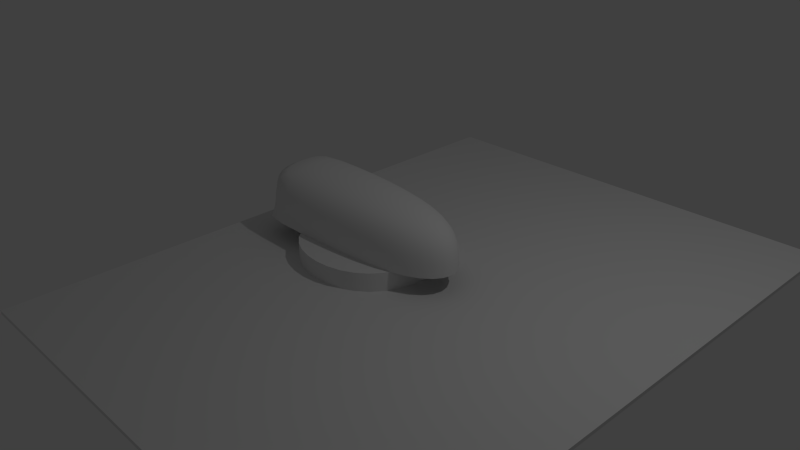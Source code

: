 # Source: knob-glass-heat.blend  (saved by Blender 2.74.0; exported with 4.5.12 LTS)
import bpy
from mathutils import Matrix  # noqa: F401  (used for matrix-valued properties, if any)

bpy.ops.wm.read_factory_settings(use_empty=True)
scene = bpy.context.scene
scene.name = 'Scene'

# ---- collections
col_collection_1 = bpy.data.collections.new('Collection 1'); scene.collection.children.link(col_collection_1)

# ---- materials (node trees are filled in below, after node groups)
mat_planemat = bpy.data.materials.new('planeMat')
mat_planemat.alpha_threshold = 0.0
mat_planemat.use_transparent_shadow = False
mat_planemat.roughness = 0.5
mat_knobmat = bpy.data.materials.new('knobMat')
mat_knobmat.alpha_threshold = 0.0
mat_knobmat.use_transparent_shadow = False
mat_knobmat.roughness = 0.5

# ---- node groups
ng_auto_smooth = bpy.data.node_groups.new('Auto Smooth', 'GeometryNodeTree')
_s = ng_auto_smooth.interface.new_socket(name='Geometry', in_out='OUTPUT', socket_type='NodeSocketGeometry')
_s = ng_auto_smooth.interface.new_socket(name='Geometry', in_out='INPUT', socket_type='NodeSocketGeometry')
_s = ng_auto_smooth.interface.new_socket(name='Angle', in_out='INPUT', socket_type='NodeSocketFloat')
_s.subtype = 'ANGLE'
_s.min_value = 0.0
_s.max_value = 3.142
ng_auto_smooth.is_modifier = True
_N = ng_auto_smooth.nodes; _L = ng_auto_smooth.links
n0 = _N.new('NodeGroupOutput'); n0.name = 'Group Output'; n0.location = (480, -100)
n1 = _N.new('NodeGroupInput'); n1.name = 'Group Input'; n1.location = (-420, -300)
n2 = _N.new('NodeGroupInput'); n2.name = 'Group Input.001'; n2.location = (-60, -100)
n3 = _N.new('GeometryNodeSetShadeSmooth'); n3.name = 'Set Shade Smooth'; n3.location = (120, -100)
n3.domain = 'EDGE'
n4 = _N.new('GeometryNodeSetShadeSmooth'); n4.name = 'Set Shade Smooth.001'; n4.location = (300, -100)
n5 = _N.new('GeometryNodeInputMeshEdgeAngle'); n5.name = 'Edge Angle'; n5.location = (-420, -220)
n6 = _N.new('GeometryNodeInputEdgeSmooth'); n6.name = 'Is Edge Smooth'; n6.location = (-60, -160)
n7 = _N.new('GeometryNodeInputShadeSmooth'); n7.name = 'Is Face Smooth'; n7.location = (-240, -340)
n8 = _N.new('FunctionNodeBooleanMath'); n8.name = 'Boolean Math'; n8.location = (-60, -220)
n9 = _N.new('FunctionNodeCompare'); n9.name = 'Compare'; n9.location = (-240, -180)
n9.operation = 'LESS_EQUAL'
_L.new(n5.outputs[0], n9.inputs[0])
_L.new(n4.outputs[0], n0.inputs[0])
_L.new(n1.outputs[1], n9.inputs[1])
_L.new(n9.outputs[0], n8.inputs[0])
_L.new(n7.outputs[0], n8.inputs[1])
_L.new(n2.outputs[0], n3.inputs[0])
_L.new(n6.outputs[0], n3.inputs[1])
_L.new(n3.outputs[0], n4.inputs[0])
_L.new(n8.outputs[0], n3.inputs[2])
n0.is_active_output = True

# ---- material node trees

# ---- world
world_world = bpy.data.worlds.new('World'); scene.world = world_world
world_world.color = (0.05088, 0.05088, 0.05088)
world_world.use_sun_shadow = False
world_world.sun_shadow_jitter_overblur = 0.0
world_world.cycles.sampling_method = 'MANUAL'
world_world.cycles.sample_map_resolution = 256

# ---- cameras
cam_camera = bpy.data.cameras.new('Camera')
cam_camera.clip_end = 100.0
cam_camera.lens = 35.0
cam_camera.sensor_width = 32.0
cam_camera.sensor_height = 18.0
cam_camera.ortho_scale = 7.314
cam_camera.dof.focus_distance = 0.0
cam_camera.dof.aperture_fstop = 128.0

# ---- lights
light_lamp = bpy.data.lights.new('Lamp', 'POINT')
light_lamp.transmission_factor = 0.0
light_lamp.cutoff_distance = 30.0
light_lamp.energy = 100.0
light_lamp.shadow_buffer_clip_start = 1.001
light_lamp.shadow_soft_size = 0.1
light_lamp.shadow_maximum_resolution = 0.006
light_lamp.use_absolute_resolution = True
light_lamp.cycles.use_multiple_importance_sampling = False

# ---- meshes
me_plane = bpy.data.meshes.new('Plane')
me_plane.from_pydata([(-0.5, -1.0, 0.0), (1.0, -1.0, 0.0), (-0.5, 1.0, 0.0), (1.0, 1.0, 0.0), (-0.5, 1.0, -0.0125), (-0.5, -1.0, -0.0125), (1.0, -1.0, -0.0125), (1.0, 1.0, -0.0125)], [], [(0, 2, 3, 1), (3, 7, 4, 2), (1, 6, 7, 3), (0, 5, 6, 1), (2, 4, 5, 0)])
me_plane.polygons.foreach_set('use_smooth', [True] * 5)
_uv = me_plane.uv_layers.new(name='UVMap')
_uv.uv.foreach_set('vector', [0.9998, 0.2501, 1.192e-07, 0.2501, 0.0, 1.0, 0.9998, 1.0, 0.75, 0.0, 1.0, 0.0, 1.0, 0.2229, 0.75, 0.2229, 0.0, 0.0, 0.25, 0.0, 0.25, 0.2311, 2.801e-10, 0.2311, 0.75, 0.2229, 0.5, 0.2229, 0.5, 0.0, 0.75, 0.0, 0.25, 0.0, 0.5, 0.0, 0.5, 0.2311, 0.25, 0.2311])
me_plane.materials.append(mat_planemat)
me_plane.use_remesh_preserve_volume = False
me_plane.use_remesh_preserve_attributes = False
me_plane.use_mirror_vertex_groups = False
me_plane.update()
me_cube = bpy.data.meshes.new('Cube')
me_cube.from_pydata([(-0.06571, -0.5539, -0.3914), (-0.06144, -0.5675, -0.4753), (-0.05931, -0.5743, -0.5641), (-0.05859, -0.5766, -0.6562), (0.2436, -0.5313, -0.3932), (0.5219, -0.4974, -0.3952), (0.7647, -0.45, -0.3968), (-0.07284, -0.5313, -0.3141), (-0.08067, -0.4974, -0.2445), (-0.08708, -0.45, -0.1838), (-0.4013, -0.5675, -0.3904), (-0.7447, -0.5697, -0.3897), (-1.078, -0.5583, -0.3892), (-0.3996, -0.5814, -0.4749), (-0.3987, -0.5883, -0.564), (-0.3984, -0.5906, -0.6562), (-0.7443, -0.5836, -0.4746), (-0.7456, -0.5912, -0.564), (-0.7499, -0.5953, -0.6562), (-1.078, -0.572, -0.4744), (-1.084, -0.5811, -0.5639), (-1.101, -0.5905, -0.6562), (0.2521, -0.5444, -0.476), (0.5357, -0.5097, -0.4768), (0.784, -0.4613, -0.4775), (0.2564, -0.5509, -0.5643), (0.5426, -0.5159, -0.5645), (0.7937, -0.4669, -0.5647), (0.2578, -0.5531, -0.6562), (0.5449, -0.518, -0.6562), (0.7969, -0.4687, -0.6562), (0.2293, -0.5095, -0.3177), (0.2137, -0.4769, -0.2503), (0.2008, -0.4313, -0.1919), (0.4989, -0.4769, -0.3216), (0.4726, -0.4466, -0.2569), (0.4487, -0.4049, -0.2018), (0.7326, -0.4313, -0.3248), (0.693, -0.4049, -0.2628), (0.6513, -0.3707, -0.2122), (-0.4041, -0.5444, -0.312), (-0.7454, -0.5466, -0.3107), (-1.078, -0.5356, -0.3096), (-0.4073, -0.5097, -0.2411), (-0.7451, -0.512, -0.2392), (-1.073, -0.5022, -0.2383), (-0.4098, -0.4613, -0.179), (-0.7422, -0.4637, -0.1771), (-1.059, -0.4562, -0.1777), (-0.07284, 0.0, -0.04293), (0.2293, 0.0, -0.05656), (0.4989, -4.657e-10, -0.07696), (0.7326, 0.0, -0.1054), (-0.07568, 0.1079, -0.04858), (-0.08138, 0.2114, -0.06553), (-0.08708, 0.3059, -0.09373), (-0.4041, 0.0, -0.03475), (-0.7454, 0.0, -0.03339), (-1.078, 0.0, -0.04023), (-0.07568, -0.1079, -0.04858), (-0.08138, -0.2114, -0.06553), (-0.08708, -0.3059, -0.09373), (0.2236, -0.1034, -0.06201), (0.4897, -0.09837, -0.08209), (0.7197, -0.09427, -0.1101), (0.2122, -0.2025, -0.07832), (0.4703, -0.1923, -0.09719), (0.6898, -0.183, -0.1231), (0.2008, -0.293, -0.1054), (0.4487, -0.2772, -0.1219), (0.6513, -0.2605, -0.1433), (0.2236, 0.1034, -0.06201), (0.2122, 0.2025, -0.07832), (0.2008, 0.293, -0.1054), (0.4897, 0.09837, -0.08209), (0.4703, 0.1923, -0.09719), (0.4487, 0.2772, -0.1219), (0.7197, 0.09427, -0.1101), (0.6898, 0.183, -0.1231), (0.6513, 0.2605, -0.1433), (-0.4053, 0.1107, -0.04053), (-0.7457, 0.1123, -0.03919), (-1.078, 0.1137, -0.0459), (-0.4076, 0.2167, -0.05785), (-0.7451, 0.2196, -0.05647), (-1.073, 0.221, -0.06256), (-0.4098, 0.3136, -0.08671), (-0.7422, 0.3167, -0.08516), (-1.059, 0.3157, -0.08985), (-0.4053, -0.1107, -0.04053), (-0.4076, -0.2167, -0.05785), (-0.4098, -0.3136, -0.08671), (-0.7457, -0.1123, -0.03919), (-0.7451, -0.2196, -0.05647), (-0.7422, -0.3167, -0.08516), (-1.078, -0.1137, -0.0459), (-1.073, -0.221, -0.06256), (-1.059, -0.3157, -0.08985), (1.328, 0.0, -0.3932), (1.361, 0.0, -0.476), (1.377, 0.0, -0.5643), (1.383, 0.0, -0.6562), (1.306, 0.1079, -0.3939), (1.238, 0.2114, -0.3953), (1.125, 0.3059, -0.3968), (1.274, 0.0, -0.3177), (1.192, 4.657e-10, -0.2503), (1.078, 0.0, -0.1919), (1.306, -0.1079, -0.3939), (1.238, -0.2114, -0.3953), (1.125, -0.3059, -0.3968), (1.338, -0.1107, -0.4763), (1.354, -0.112, -0.5644), (1.359, -0.1125, -0.6562), (1.269, -0.2167, -0.4769), (1.284, -0.2194, -0.5645), (1.289, -0.2203, -0.6562), (1.153, -0.3136, -0.4775), (1.167, -0.3175, -0.5647), (1.172, -0.3187, -0.6562), (1.338, 0.1107, -0.4763), (1.269, 0.2167, -0.4769), (1.153, 0.3136, -0.4775), (1.354, 0.112, -0.5644), (1.284, 0.2194, -0.5645), (1.167, 0.3175, -0.5647), (1.359, 0.1125, -0.6562), (1.289, 0.2203, -0.6562), (1.172, 0.3187, -0.6562), (1.252, 0.1034, -0.3191), (1.172, 0.09837, -0.2526), (1.06, 0.09427, -0.1951), (1.187, 0.2025, -0.3219), (1.111, 0.1923, -0.2574), (1.008, 0.183, -0.2026), (1.078, 0.293, -0.3248), (1.012, 0.2772, -0.2628), (0.9266, 0.2605, -0.2122), (1.252, -0.1034, -0.3191), (1.187, -0.2025, -0.3219), (1.078, -0.293, -0.3248), (1.172, -0.09837, -0.2526), (1.111, -0.1923, -0.2574), (1.012, -0.2772, -0.2628), (1.06, -0.09427, -0.1951), (1.008, -0.183, -0.2026), (0.9266, -0.2605, -0.2122), (-0.06571, 0.5539, -0.3914), (-0.06144, 0.5675, -0.4753), (-0.05931, 0.5743, -0.5641), (-0.05859, 0.5766, -0.6562), (-0.4013, 0.5675, -0.3904), (-0.7447, 0.5697, -0.3897), (-1.078, 0.5583, -0.3892), (-0.07284, 0.5313, -0.3141), (-0.08067, 0.4974, -0.2445), (-0.08708, 0.45, -0.1838), (0.2436, 0.5313, -0.3932), (0.5219, 0.4974, -0.3952), (0.7647, 0.45, -0.3968), (0.2521, 0.5444, -0.476), (0.2564, 0.5509, -0.5643), (0.2578, 0.5531, -0.6562), (0.5357, 0.5097, -0.4768), (0.5426, 0.5159, -0.5645), (0.5449, 0.518, -0.6562), (0.784, 0.4613, -0.4775), (0.7937, 0.4669, -0.5647), (0.7969, 0.4687, -0.6562), (-0.3996, 0.5814, -0.4749), (-0.7443, 0.5836, -0.4746), (-1.078, 0.572, -0.4744), (-0.3987, 0.5883, -0.564), (-0.7456, 0.5912, -0.564), (-1.084, 0.5811, -0.5639), (-0.3984, 0.5906, -0.6562), (-0.7499, 0.5953, -0.6562), (-1.101, 0.5905, -0.6562), (-0.4041, 0.5444, -0.312), (-0.4073, 0.5097, -0.2411), (-0.4098, 0.4613, -0.179), (-0.7454, 0.5466, -0.3107), (-0.7451, 0.512, -0.2392), (-0.7422, 0.4637, -0.1771), (-1.078, 0.5356, -0.3096), (-1.073, 0.5022, -0.2383), (-1.059, 0.4562, -0.1777), (0.2293, 0.5095, -0.3177), (0.4989, 0.4769, -0.3216), (0.7326, 0.4313, -0.3248), (0.2137, 0.4769, -0.2503), (0.4726, 0.4466, -0.2569), (0.693, 0.4049, -0.2628), (0.2008, 0.4313, -0.1919), (0.4487, 0.4049, -0.2018), (0.6513, 0.3707, -0.2122), (-1.5, 0.0, -0.3796), (-1.5, 0.0, -0.4706), (-1.5, 9.313e-10, -0.563), (-1.5, 0.0, -0.6562), (-1.5, -0.1441, -0.3805), (-1.488, -0.2837, -0.3827), (-1.453, -0.4142, -0.3855), (-1.5, 0.0, -0.2904), (-1.488, 0.0, -0.2053), (-1.453, 0.0, -0.1267), (-1.5, 0.1441, -0.3805), (-1.488, 0.2837, -0.3827), (-1.453, 0.4142, -0.3855), (-1.5, 0.1477, -0.4709), (-1.5, 0.1494, -0.563), (-1.5, 0.15, -0.6562), (-1.488, 0.2906, -0.4718), (-1.49, 0.2947, -0.5633), (-1.494, 0.2976, -0.6562), (-1.453, 0.4243, -0.473), (-1.459, 0.4317, -0.5636), (-1.476, 0.4405, -0.6562), (-1.5, -0.1477, -0.4709), (-1.488, -0.2906, -0.4718), (-1.453, -0.4243, -0.473), (-1.5, -0.1494, -0.563), (-1.49, -0.2947, -0.5633), (-1.459, -0.4317, -0.5636), (-1.5, -0.15, -0.6562), (-1.494, -0.2976, -0.6562), (-1.476, -0.4405, -0.6562), (-1.5, -0.1383, -0.2922), (-1.488, -0.131, -0.2083), (-1.453, -0.1231, -0.1309), (-1.488, -0.2722, -0.2966), (-1.477, -0.2572, -0.2157), (-1.442, -0.2401, -0.1422), (-1.453, -0.3974, -0.3023), (-1.442, -0.3741, -0.226), (-1.41, -0.3449, -0.1594), (-1.5, 0.1383, -0.2922), (-1.488, 0.2722, -0.2966), (-1.453, 0.3974, -0.3023), (-1.488, 0.131, -0.2083), (-1.477, 0.2572, -0.2157), (-1.442, 0.3741, -0.226), (-1.453, 0.1231, -0.1309), (-1.442, 0.2401, -0.1422), (-1.41, 0.3449, -0.1594), (-0.7812, -0.5312, -0.75), (-0.8594, -0.3672, -0.75), (-0.9062, -0.1875, -0.75), (-0.9219, 0.0, -0.75), (-0.9062, 0.1875, -0.75), (-0.8594, 0.3672, -0.75), (-0.7812, 0.5312, -0.75), (-0.7812, 0.5312, -1.0), (-0.8594, 0.3672, -1.0), (-0.9062, 0.1875, -1.0), (-0.9219, 0.0, -1.0), (-0.9062, -0.1875, -1.0), (-0.8594, -0.3672, -1.0), (-0.7812, -0.5312, -1.0), (-0.5312, 0.7812, -0.75), (-0.3672, 0.8594, -0.75), (-0.1875, 0.9062, -0.75), (0.0, 0.9219, -0.75), (0.1875, 0.9062, -0.75), (0.3672, 0.8594, -0.75), (0.5312, 0.7812, -0.75), (0.5312, 0.7812, -1.0), (0.3672, 0.8594, -1.0), (0.1875, 0.9062, -1.0), (0.0, 0.9219, -1.0), (-0.1875, 0.9062, -1.0), (-0.3672, 0.8594, -1.0), (-0.5312, 0.7812, -1.0), (0.7812, 0.5312, -0.75), (0.8594, 0.3672, -0.75), (0.9062, 0.1875, -0.75), (0.9219, 0.0, -0.75), (0.9062, -0.1875, -0.75), (0.8594, -0.3672, -0.75), (0.7812, -0.5312, -0.75), (0.7812, -0.5312, -1.0), (0.8594, -0.3672, -1.0), (0.9062, -0.1875, -1.0), (0.9219, 0.0, -1.0), (0.9062, 0.1875, -1.0), (0.8594, 0.3672, -1.0), (0.7812, 0.5312, -1.0), (0.5312, -0.7812, -0.75), (0.3672, -0.8594, -0.75), (0.1875, -0.9062, -0.75), (0.0, -0.9219, -0.75), (-0.1875, -0.9062, -0.75), (-0.3672, -0.8594, -0.75), (-0.5312, -0.7812, -0.75), (-0.5312, -0.7812, -1.0), (-0.3672, -0.8594, -1.0), (-0.1875, -0.9062, -1.0), (0.0, -0.9219, -1.0), (0.1875, -0.9062, -1.0), (0.3672, -0.8594, -1.0), (0.5312, -0.7812, -1.0), (-1.302, -0.3215, -0.1112), (-1.327, -0.2262, -0.08739), (-1.335, -0.1166, -0.07251), (-1.335, 0.0, -0.0673), (-1.335, 0.1166, -0.07251), (-1.327, 0.2262, -0.08739), (-1.302, 0.3215, -0.1112), (-1.05, 0.395, -0.1281), (-0.7402, 0.3995, -0.1253), (-0.411, 0.3966, -0.1271), (-0.08993, 0.3869, -0.1332), (0.1951, 0.3707, -0.1433), (0.4374, 0.3493, -0.1567), (0.6299, 0.324, -0.1725), (0.8101, 0.252, -0.1725), (0.8693, 0.1785, -0.1577), (0.9106, 0.09245, -0.1473), (0.9268, 0.0, -0.1433), (0.9106, -0.09245, -0.1473), (0.8693, -0.1785, -0.1577), (0.8101, -0.252, -0.1725), (0.6299, -0.324, -0.1725), (0.4374, -0.3493, -0.1567), (0.1951, -0.3707, -0.1433), (-0.08993, -0.3869, -0.1332), (-0.411, -0.3966, -0.1271), (-0.7402, -0.3995, -0.1253), (-1.05, -0.395, -0.1281), (-1.302, -0.4221, -0.1741), (-1.327, -0.4623, -0.235), (-1.335, -0.4923, -0.3073), (-1.335, -0.5132, -0.388), (-1.335, -0.5257, -0.474), (-1.344, -0.5355, -0.5638), (-1.371, -0.5483, -0.6562), (1.008, -0.4031, -0.6562), (1.004, -0.4015, -0.5647), (0.9916, -0.3966, -0.4777), (0.9673, -0.3869, -0.3975), (0.9268, -0.3707, -0.3262), (0.8734, -0.3493, -0.2657), (0.8101, -0.324, -0.2175), (1.008, 0.4031, -0.6562), (1.004, 0.4015, -0.5647), (0.9916, 0.3966, -0.4777), (0.9673, 0.3869, -0.3975), (0.9268, 0.3707, -0.3262), (0.8734, 0.3493, -0.2657), (0.8101, 0.324, -0.2175), (-1.371, 0.5483, -0.6562), (-1.344, 0.5355, -0.5638), (-1.335, 0.5257, -0.474), (-1.335, 0.5132, -0.388), (-1.335, 0.4923, -0.3073), (-1.327, 0.4623, -0.235), (-1.302, 0.4221, -0.1741), (-1.5, -0.45, -0.75), (-1.5, -0.3, -0.75), (-1.5, -0.15, -0.75), (-1.5, 0.0, -0.75), (-1.5, 0.15, -0.75), (-1.5, 0.3, -0.75), (-1.5, 0.45, -0.75), (-1.125, 0.6, -0.75), (-0.7559, 0.5977, -0.75), (-0.3984, 0.5906, -0.75), (-0.05859, 0.5766, -0.75), (0.2578, 0.5531, -0.75), (0.5449, 0.518, -0.75), (0.7969, 0.4687, -0.75), (1.172, 0.3187, -0.75), (1.289, 0.2203, -0.75), (1.359, 0.1125, -0.75), (1.383, 0.0, -0.75), (1.359, -0.1125, -0.75), (1.289, -0.2203, -0.75), (1.172, -0.3187, -0.75), (0.7969, -0.4687, -0.75), (0.5449, -0.518, -0.75), (0.2578, -0.5531, -0.75), (-0.05859, -0.5766, -0.75), (-0.3984, -0.5906, -0.75), (-0.7559, -0.5977, -0.75), (-1.125, -0.6, -0.75), (-0.6719, -0.6719, -1.0), (-0.6719, -0.6719, -0.75), (-0.6719, 0.6719, -1.0), (-0.6719, 0.6719, -0.75), (0.6719, -0.6719, -1.0), (0.6719, -0.6719, -0.75), (0.6719, 0.6719, -1.0), (0.6719, 0.6719, -0.75), (-1.231, -0.382, -0.1363), (-1.231, 0.382, -0.1363), (0.7523, 0.3009, -0.1869), (0.7523, -0.3009, -0.1869), (-1.406, -0.5625, -0.75), (-1.406, 0.5625, -0.75), (1.008, 0.4031, -0.75), (1.008, -0.4031, -0.75)], [], [(250, 253, 254, 249), (251, 252, 253, 250), (388, 387, 252, 251), (249, 254, 255, 248), (247, 248, 255, 256), (246, 247, 256, 257), (245, 246, 257, 258), (385, 386, 245, 258), (264, 267, 268, 263), (265, 266, 267, 264), (392, 391, 266, 265), (263, 268, 269, 262), (261, 262, 269, 270), (260, 261, 270, 271), (259, 260, 271, 272), (388, 259, 272, 387), (278, 281, 282, 277), (279, 280, 281, 278), (390, 389, 280, 279), (277, 282, 283, 276), (275, 276, 283, 284), (274, 275, 284, 285), (273, 274, 285, 286), (392, 273, 286, 391), (292, 295, 296, 291), (293, 294, 295, 292), (385, 294, 293, 386), (291, 296, 297, 290), (289, 290, 297, 298), (288, 289, 298, 299), (287, 288, 299, 300), (390, 287, 300, 389), (386, 293, 292, 291, 290, 289, 288, 287, 390, 279, 278, 277, 276, 275, 274, 273, 392, 265, 264, 263, 262, 261, 260, 259, 388, 251, 250, 249, 248, 247, 246, 245), (0, 10, 13, 1), (1, 13, 14, 2), (2, 14, 15, 3), (3, 15, 382, 381), (10, 11, 16, 13), (13, 16, 17, 14), (14, 17, 18, 15), (15, 18, 383, 382), (11, 12, 19, 16), (16, 19, 20, 17), (17, 20, 21, 18), (18, 21, 384, 383), (12, 332, 333, 19), (19, 333, 334, 20), (20, 334, 335, 21), (21, 335, 397, 384), (0, 1, 22, 4), (4, 22, 23, 5), (5, 23, 24, 6), (6, 24, 338, 339), (1, 2, 25, 22), (22, 25, 26, 23), (23, 26, 27, 24), (24, 27, 337, 338), (2, 3, 28, 25), (25, 28, 29, 26), (26, 29, 30, 27), (27, 30, 336, 337), (3, 381, 380, 28), (28, 380, 379, 29), (29, 379, 378, 30), (30, 378, 400, 336), (0, 4, 31, 7), (7, 31, 32, 8), (8, 32, 33, 9), (9, 33, 324, 325), (4, 5, 34, 31), (31, 34, 35, 32), (32, 35, 36, 33), (33, 36, 323, 324), (5, 6, 37, 34), (34, 37, 38, 35), (35, 38, 39, 36), (36, 39, 322, 323), (6, 339, 340, 37), (37, 340, 341, 38), (38, 341, 342, 39), (39, 342, 396, 322), (0, 7, 40, 10), (10, 40, 41, 11), (11, 41, 42, 12), (12, 42, 331, 332), (7, 8, 43, 40), (40, 43, 44, 41), (41, 44, 45, 42), (42, 45, 330, 331), (8, 9, 46, 43), (43, 46, 47, 44), (44, 47, 48, 45), (45, 48, 329, 330), (9, 325, 326, 46), (46, 326, 327, 47), (47, 327, 328, 48), (48, 328, 393, 329), (49, 59, 62, 50), (50, 62, 63, 51), (51, 63, 64, 52), (52, 64, 319, 318), (59, 60, 65, 62), (62, 65, 66, 63), (63, 66, 67, 64), (64, 67, 320, 319), (60, 61, 68, 65), (65, 68, 69, 66), (66, 69, 70, 67), (67, 70, 321, 320), (61, 325, 324, 68), (68, 324, 323, 69), (69, 323, 322, 70), (70, 322, 396, 321), (49, 50, 71, 53), (53, 71, 72, 54), (54, 72, 73, 55), (55, 73, 312, 311), (50, 51, 74, 71), (71, 74, 75, 72), (72, 75, 76, 73), (73, 76, 313, 312), (51, 52, 77, 74), (74, 77, 78, 75), (75, 78, 79, 76), (76, 79, 314, 313), (52, 318, 317, 77), (77, 317, 316, 78), (78, 316, 315, 79), (79, 315, 395, 314), (49, 53, 80, 56), (56, 80, 81, 57), (57, 81, 82, 58), (58, 82, 305, 304), (53, 54, 83, 80), (80, 83, 84, 81), (81, 84, 85, 82), (82, 85, 306, 305), (54, 55, 86, 83), (83, 86, 87, 84), (84, 87, 88, 85), (85, 88, 307, 306), (55, 311, 310, 86), (86, 310, 309, 87), (87, 309, 308, 88), (88, 308, 394, 307), (49, 56, 89, 59), (59, 89, 90, 60), (60, 90, 91, 61), (61, 91, 326, 325), (56, 57, 92, 89), (89, 92, 93, 90), (90, 93, 94, 91), (91, 94, 327, 326), (57, 58, 95, 92), (92, 95, 96, 93), (93, 96, 97, 94), (94, 97, 328, 327), (58, 304, 303, 95), (95, 303, 302, 96), (96, 302, 301, 97), (97, 301, 393, 328), (98, 108, 111, 99), (99, 111, 112, 100), (100, 112, 113, 101), (101, 113, 375, 374), (108, 109, 114, 111), (111, 114, 115, 112), (112, 115, 116, 113), (113, 116, 376, 375), (109, 110, 117, 114), (114, 117, 118, 115), (115, 118, 119, 116), (116, 119, 377, 376), (110, 339, 338, 117), (117, 338, 337, 118), (118, 337, 336, 119), (119, 336, 400, 377), (98, 99, 120, 102), (102, 120, 121, 103), (103, 121, 122, 104), (104, 122, 345, 346), (99, 100, 123, 120), (120, 123, 124, 121), (121, 124, 125, 122), (122, 125, 344, 345), (100, 101, 126, 123), (123, 126, 127, 124), (124, 127, 128, 125), (125, 128, 343, 344), (101, 374, 373, 126), (126, 373, 372, 127), (127, 372, 371, 128), (128, 371, 399, 343), (98, 102, 129, 105), (105, 129, 130, 106), (106, 130, 131, 107), (107, 131, 317, 318), (102, 103, 132, 129), (129, 132, 133, 130), (130, 133, 134, 131), (131, 134, 316, 317), (103, 104, 135, 132), (132, 135, 136, 133), (133, 136, 137, 134), (134, 137, 315, 316), (104, 346, 347, 135), (135, 347, 348, 136), (136, 348, 349, 137), (137, 349, 395, 315), (98, 105, 138, 108), (108, 138, 139, 109), (109, 139, 140, 110), (110, 140, 340, 339), (105, 106, 141, 138), (138, 141, 142, 139), (139, 142, 143, 140), (140, 143, 341, 340), (106, 107, 144, 141), (141, 144, 145, 142), (142, 145, 146, 143), (143, 146, 342, 341), (107, 318, 319, 144), (144, 319, 320, 145), (145, 320, 321, 146), (146, 321, 396, 342), (147, 157, 160, 148), (148, 160, 161, 149), (149, 161, 162, 150), (150, 162, 368, 367), (157, 158, 163, 160), (160, 163, 164, 161), (161, 164, 165, 162), (162, 165, 369, 368), (158, 159, 166, 163), (163, 166, 167, 164), (164, 167, 168, 165), (165, 168, 370, 369), (159, 346, 345, 166), (166, 345, 344, 167), (167, 344, 343, 168), (168, 343, 399, 370), (147, 148, 169, 151), (151, 169, 170, 152), (152, 170, 171, 153), (153, 171, 352, 353), (148, 149, 172, 169), (169, 172, 173, 170), (170, 173, 174, 171), (171, 174, 351, 352), (149, 150, 175, 172), (172, 175, 176, 173), (173, 176, 177, 174), (174, 177, 350, 351), (150, 367, 366, 175), (175, 366, 365, 176), (176, 365, 364, 177), (177, 364, 398, 350), (147, 151, 178, 154), (154, 178, 179, 155), (155, 179, 180, 156), (156, 180, 310, 311), (151, 152, 181, 178), (178, 181, 182, 179), (179, 182, 183, 180), (180, 183, 309, 310), (152, 153, 184, 181), (181, 184, 185, 182), (182, 185, 186, 183), (183, 186, 308, 309), (153, 353, 354, 184), (184, 354, 355, 185), (185, 355, 356, 186), (186, 356, 394, 308), (147, 154, 187, 157), (157, 187, 188, 158), (158, 188, 189, 159), (159, 189, 347, 346), (154, 155, 190, 187), (187, 190, 191, 188), (188, 191, 192, 189), (189, 192, 348, 347), (155, 156, 193, 190), (190, 193, 194, 191), (191, 194, 195, 192), (192, 195, 349, 348), (156, 311, 312, 193), (193, 312, 313, 194), (194, 313, 314, 195), (195, 314, 395, 349), (196, 206, 209, 197), (197, 209, 210, 198), (198, 210, 211, 199), (199, 211, 361, 360), (206, 207, 212, 209), (209, 212, 213, 210), (210, 213, 214, 211), (211, 214, 362, 361), (207, 208, 215, 212), (212, 215, 216, 213), (213, 216, 217, 214), (214, 217, 363, 362), (208, 353, 352, 215), (215, 352, 351, 216), (216, 351, 350, 217), (217, 350, 398, 363), (196, 197, 218, 200), (200, 218, 219, 201), (201, 219, 220, 202), (202, 220, 333, 332), (197, 198, 221, 218), (218, 221, 222, 219), (219, 222, 223, 220), (220, 223, 334, 333), (198, 199, 224, 221), (221, 224, 225, 222), (222, 225, 226, 223), (223, 226, 335, 334), (199, 360, 359, 224), (224, 359, 358, 225), (225, 358, 357, 226), (226, 357, 397, 335), (196, 200, 227, 203), (203, 227, 228, 204), (204, 228, 229, 205), (205, 229, 303, 304), (200, 201, 230, 227), (227, 230, 231, 228), (228, 231, 232, 229), (229, 232, 302, 303), (201, 202, 233, 230), (230, 233, 234, 231), (231, 234, 235, 232), (232, 235, 301, 302), (202, 332, 331, 233), (233, 331, 330, 234), (234, 330, 329, 235), (235, 329, 393, 301), (196, 203, 236, 206), (206, 236, 237, 207), (207, 237, 238, 208), (208, 238, 354, 353), (203, 204, 239, 236), (236, 239, 240, 237), (237, 240, 241, 238), (238, 241, 355, 354), (204, 205, 242, 239), (239, 242, 243, 240), (240, 243, 244, 241), (241, 244, 356, 355), (205, 304, 305, 242), (242, 305, 306, 243), (243, 306, 307, 244), (244, 307, 394, 356)])
me_cube.polygons.foreach_set('use_smooth', [True] * 353)
_uv = me_cube.uv_layers.new(name='UVMap')
_uv.uv.foreach_set('vector', [0.3708, 0.6734, 0.4331, 0.6734, 0.4341, 0.7299, 0.3718, 0.7299, 0.3692, 0.6218, 0.4315, 0.6218, 0.4331, 0.6734, 0.3708, 0.6734, 0.367, 0.5776, 0.4293, 0.5776, 0.4315, 0.6218, 0.3692, 0.6218, 0.3718, 0.7299, 0.4341, 0.7299, 0.4344, 0.7888, 0.3721, 0.7888, 0.3718, 0.8477, 0.3721, 0.7888, 0.4344, 0.7888, 0.4341, 0.8477, 0.3708, 0.9042, 0.3718, 0.8477, 0.4341, 0.8477, 0.4331, 0.9042, 0.3692, 0.9558, 0.3708, 0.9042, 0.4331, 0.9042, 0.4315, 0.9558, 0.4293, 1.0, 0.367, 1.0, 0.3692, 0.9558, 0.4315, 0.9558, 0.2205, 0.898, 0.1587, 0.8991, 0.1569, 0.8415, 0.2187, 0.8405, 0.2235, 0.9515, 0.1618, 0.9525, 0.1587, 0.8991, 0.2205, 0.898, 0.2278, 0.9984, 0.166, 0.9995, 0.1618, 0.9525, 0.2235, 0.9515, 0.2187, 0.8405, 0.1569, 0.8415, 0.1563, 0.7824, 0.2181, 0.7814, 0.2187, 0.7231, 0.2181, 0.7814, 0.1563, 0.7824, 0.1569, 0.7241, 0.2205, 0.668, 0.2187, 0.7231, 0.1569, 0.7241, 0.1587, 0.6691, 0.2235, 0.6187, 0.2205, 0.668, 0.1587, 0.6691, 0.1618, 0.6198, 0.2278, 0.5776, 0.2235, 0.6187, 0.1618, 0.6198, 0.166, 0.5786, 0.3628, 0.9092, 0.3006, 0.9085, 0.2995, 0.8538, 0.3618, 0.8545, 0.3646, 0.958, 0.3023, 0.9573, 0.3006, 0.9085, 0.3628, 0.9092, 0.367, 0.9985, 0.3047, 0.9978, 0.3023, 0.9573, 0.3646, 0.958, 0.3618, 0.8545, 0.2995, 0.8538, 0.2992, 0.7957, 0.3615, 0.7964, 0.3618, 0.7372, 0.3615, 0.7964, 0.2992, 0.7957, 0.2995, 0.7365, 0.3628, 0.6795, 0.3618, 0.7372, 0.2995, 0.7365, 0.3006, 0.6788, 0.3646, 0.6258, 0.3628, 0.6795, 0.3006, 0.6788, 0.3023, 0.625, 0.367, 0.5783, 0.3646, 0.6258, 0.3023, 0.625, 0.3047, 0.5776, 0.2919, 0.9091, 0.2302, 0.908, 0.2284, 0.853, 0.2901, 0.854, 0.295, 0.9584, 0.2332, 0.9573, 0.2302, 0.908, 0.2919, 0.9091, 0.2374, 0.9984, 0.2332, 0.9573, 0.295, 0.9584, 0.2992, 0.9995, 0.2901, 0.854, 0.2284, 0.853, 0.2278, 0.7947, 0.2895, 0.7957, 0.2901, 0.7366, 0.2895, 0.7957, 0.2278, 0.7947, 0.2284, 0.7355, 0.2919, 0.679, 0.2901, 0.7366, 0.2284, 0.7355, 0.2302, 0.678, 0.295, 0.6256, 0.2919, 0.679, 0.2302, 0.678, 0.2332, 0.6245, 0.2992, 0.5786, 0.295, 0.6256, 0.2332, 0.6245, 0.2374, 0.5776, 0.3827, 0.5168, 0.3454, 0.5474, 0.303, 0.5676, 0.2573, 0.5776, 0.2103, 0.5776, 0.164, 0.5678, 0.1202, 0.5485, 0.08101, 0.5197, 0.04828, 0.4818, 0.02398, 0.4349, 0.007939, 0.3815, 2.981e-08, 0.3239, 0.0, 0.2648, 0.007777, 0.2065, 0.02317, 0.1514, 0.04601, 0.102, 0.07615, 0.06083, 0.1134, 0.03022, 0.1559, 0.01002, 0.2015, 1.34e-05, 0.2485, 0.0, 0.2949, 0.009776, 0.3386, 0.02914, 0.3778, 0.05788, 0.4106, 0.09581, 0.4349, 0.1427, 0.4509, 0.1961, 0.4588, 0.2537, 0.4588, 0.3128, 0.4511, 0.3711, 0.4357, 0.4262, 0.4128, 0.4756, 0.9401, 0.4362, 0.9385, 0.5417, 0.9171, 0.5407, 0.9189, 0.4344, 0.9189, 0.4344, 0.9171, 0.5407, 0.8948, 0.5398, 0.8967, 0.4331, 0.8967, 0.4331, 0.8948, 0.5398, 0.8719, 0.5389, 0.8739, 0.4321, 0.8739, 0.4321, 0.8719, 0.5389, 0.8488, 0.538, 0.8507, 0.4312, 0.9385, 0.5417, 0.9371, 0.6493, 0.9156, 0.6487, 0.9171, 0.5407, 0.9171, 0.5407, 0.9156, 0.6487, 0.8932, 0.6485, 0.8948, 0.5398, 0.8948, 0.5398, 0.8932, 0.6485, 0.8703, 0.6491, 0.8719, 0.5389, 0.8719, 0.5389, 0.8703, 0.6491, 0.847, 0.6501, 0.8488, 0.538, 0.9371, 0.6493, 0.9363, 0.7532, 0.9147, 0.7528, 0.9156, 0.6487, 0.9156, 0.6487, 0.9147, 0.7528, 0.8922, 0.754, 0.8932, 0.6485, 0.8932, 0.6485, 0.8922, 0.754, 0.869, 0.759, 0.8703, 0.6491, 0.8703, 0.6491, 0.869, 0.759, 0.8454, 0.7658, 0.847, 0.6501, 0.9363, 0.7532, 0.9373, 0.8327, 0.9156, 0.8322, 0.9147, 0.7528, 0.9147, 0.7528, 0.9156, 0.8322, 0.893, 0.8344, 0.8922, 0.754, 0.8922, 0.754, 0.893, 0.8344, 0.8695, 0.8422, 0.869, 0.759, 0.869, 0.759, 0.8695, 0.8422, 0.8457, 0.8529, 0.8454, 0.7658, 0.9401, 0.4362, 0.9189, 0.4344, 0.9209, 0.3356, 0.9419, 0.3388, 0.9419, 0.3388, 0.9209, 0.3356, 0.9233, 0.2459, 0.9439, 0.2507, 0.9439, 0.2507, 0.9233, 0.2459, 0.9261, 0.1669, 0.9463, 0.1734, 0.9463, 0.1734, 0.9261, 0.1669, 0.9294, 0.1002, 0.9495, 0.1084, 0.9189, 0.4344, 0.8967, 0.4331, 0.8989, 0.3337, 0.9209, 0.3356, 0.9209, 0.3356, 0.8989, 0.3337, 0.9014, 0.2431, 0.9233, 0.2459, 0.9233, 0.2459, 0.9014, 0.2431, 0.9043, 0.1632, 0.9261, 0.1669, 0.9261, 0.1669, 0.9043, 0.1632, 0.9077, 0.09575, 0.9294, 0.1002, 0.8967, 0.4331, 0.8739, 0.4321, 0.8761, 0.3324, 0.8989, 0.3337, 0.8989, 0.3337, 0.8761, 0.3324, 0.8787, 0.2416, 0.9014, 0.2431, 0.9014, 0.2431, 0.8787, 0.2416, 0.8817, 0.1614, 0.9043, 0.1632, 0.9043, 0.1632, 0.8817, 0.1614, 0.8851, 0.09367, 0.9077, 0.09575, 0.8739, 0.4321, 0.8507, 0.4312, 0.853, 0.3315, 0.8761, 0.3324, 0.8761, 0.3324, 0.853, 0.3315, 0.8555, 0.2407, 0.8787, 0.2416, 0.8787, 0.2416, 0.8555, 0.2407, 0.8585, 0.1605, 0.8817, 0.1614, 0.8817, 0.1614, 0.8585, 0.1605, 0.862, 0.09279, 0.8851, 0.09367, 0.9401, 0.4362, 0.9419, 0.3388, 0.9613, 0.3434, 0.9601, 0.4386, 0.9601, 0.4386, 0.9613, 0.3434, 0.9792, 0.3481, 0.9786, 0.4408, 0.9786, 0.4408, 0.9792, 0.3481, 0.9953, 0.3514, 0.9954, 0.4422, 0.4626, 0.4291, 0.4674, 0.3386, 0.4825, 0.3413, 0.4783, 0.4309, 0.9419, 0.3388, 0.9439, 0.2507, 0.9628, 0.2581, 0.9613, 0.3434, 0.9613, 0.3434, 0.9628, 0.2581, 0.9798, 0.2661, 0.9792, 0.3481, 0.9792, 0.3481, 0.9798, 0.2661, 0.9949, 0.2731, 0.9953, 0.3514, 0.4674, 0.3386, 0.4741, 0.2607, 0.488, 0.265, 0.4825, 0.3413, 0.9439, 0.2507, 0.9463, 0.1734, 0.9647, 0.1837, 0.9628, 0.2581, 0.9628, 0.2581, 0.9647, 0.1837, 0.9809, 0.196, 0.9798, 0.2661, 0.9798, 0.2661, 0.9809, 0.196, 0.9946, 0.2086, 0.9949, 0.2731, 0.4741, 0.2607, 0.4827, 0.1969, 0.4944, 0.2043, 0.488, 0.265, 0.9463, 0.1734, 0.9495, 0.1084, 0.9675, 0.1213, 0.9647, 0.1837, 0.9647, 0.1837, 0.9675, 0.1213, 0.9831, 0.138, 0.9809, 0.196, 0.9809, 0.196, 0.9831, 0.138, 0.9957, 0.1577, 0.9946, 0.2086, 0.4827, 0.1969, 0.4945, 0.147, 0.5002, 0.1657, 0.4944, 0.2043, 0.9401, 0.4362, 0.9601, 0.4386, 0.9587, 0.5427, 0.9385, 0.5417, 0.9385, 0.5417, 0.9587, 0.5427, 0.9575, 0.6496, 0.9371, 0.6493, 0.9371, 0.6493, 0.9575, 0.6496, 0.9568, 0.7534, 0.9363, 0.7532, 0.9363, 0.7532, 0.9568, 0.7534, 0.958, 0.8329, 0.9373, 0.8327, 0.9601, 0.4386, 0.9786, 0.4408, 0.9776, 0.5434, 0.9587, 0.5427, 0.9587, 0.5427, 0.9776, 0.5434, 0.9765, 0.6493, 0.9575, 0.6496, 0.9575, 0.6496, 0.9765, 0.6493, 0.9758, 0.7517, 0.9568, 0.7534, 0.9568, 0.7534, 0.9758, 0.7517, 0.9771, 0.8302, 0.958, 0.8329, 0.9786, 0.4408, 0.9954, 0.4422, 0.9948, 0.5436, 0.9776, 0.5434, 0.9776, 0.5434, 0.9948, 0.5436, 0.9938, 0.6477, 0.9765, 0.6493, 0.9765, 0.6493, 0.9938, 0.6477, 0.9926, 0.7468, 0.9758, 0.7517, 0.9758, 0.7517, 0.9926, 0.7468, 0.9938, 0.8218, 0.9771, 0.8302, 0.4626, 0.4291, 0.4783, 0.4309, 0.4758, 0.5318, 0.4596, 0.5305, 0.4596, 0.5305, 0.4758, 0.5318, 0.4749, 0.6352, 0.4588, 0.6349, 0.4588, 0.6349, 0.4749, 0.6352, 0.4759, 0.7323, 0.4606, 0.7344, 0.4606, 0.7344, 0.4759, 0.7323, 0.4791, 0.7892, 0.469, 0.8106, 0.5751, 0.4272, 0.5481, 0.428, 0.5494, 0.3338, 0.5752, 0.3322, 0.5752, 0.3322, 0.5494, 0.3338, 0.5507, 0.2499, 0.5753, 0.2472, 0.5753, 0.2472, 0.5507, 0.2499, 0.5519, 0.1773, 0.5755, 0.1734, 0.5755, 0.1734, 0.5519, 0.1773, 0.5524, 0.1167, 0.5755, 0.1118, 0.5481, 0.428, 0.5222, 0.4294, 0.5246, 0.3371, 0.5494, 0.3338, 0.5494, 0.3338, 0.5246, 0.3371, 0.5273, 0.2557, 0.5507, 0.2499, 0.5507, 0.2499, 0.5273, 0.2557, 0.5297, 0.1864, 0.5519, 0.1773, 0.5519, 0.1773, 0.5297, 0.1864, 0.5309, 0.1295, 0.5524, 0.1167, 0.5222, 0.4294, 0.4986, 0.4307, 0.5019, 0.3401, 0.5246, 0.3371, 0.5246, 0.3371, 0.5019, 0.3401, 0.506, 0.2621, 0.5273, 0.2557, 0.5273, 0.2557, 0.506, 0.2621, 0.5103, 0.1981, 0.5297, 0.1864, 0.5297, 0.1864, 0.5103, 0.1981, 0.5125, 0.1478, 0.5309, 0.1295, 0.4986, 0.4307, 0.4783, 0.4309, 0.4825, 0.3413, 0.5019, 0.3401, 0.5019, 0.3401, 0.4825, 0.3413, 0.488, 0.265, 0.506, 0.2621, 0.506, 0.2621, 0.488, 0.265, 0.4944, 0.2043, 0.5103, 0.1981, 0.5103, 0.1981, 0.4944, 0.2043, 0.5002, 0.1657, 0.5125, 0.1478, 0.5751, 0.4272, 0.5752, 0.3322, 0.6011, 0.3339, 0.6021, 0.4281, 0.6021, 0.4281, 0.6011, 0.3339, 0.6259, 0.3373, 0.628, 0.4297, 0.628, 0.4297, 0.6259, 0.3373, 0.6485, 0.3405, 0.6516, 0.431, 0.6516, 0.431, 0.6485, 0.3405, 0.6679, 0.3417, 0.6718, 0.4313, 0.5752, 0.3322, 0.5753, 0.2472, 0.5999, 0.25, 0.6011, 0.3339, 0.6011, 0.3339, 0.5999, 0.25, 0.6234, 0.256, 0.6259, 0.3373, 0.6259, 0.3373, 0.6234, 0.256, 0.6446, 0.2624, 0.6485, 0.3405, 0.6485, 0.3405, 0.6446, 0.2624, 0.6627, 0.2654, 0.6679, 0.3417, 0.5753, 0.2472, 0.5755, 0.1734, 0.599, 0.1774, 0.5999, 0.25, 0.5999, 0.25, 0.599, 0.1774, 0.6212, 0.1866, 0.6234, 0.256, 0.6234, 0.256, 0.6212, 0.1866, 0.6406, 0.1984, 0.6446, 0.2624, 0.6446, 0.2624, 0.6406, 0.1984, 0.6564, 0.2047, 0.6627, 0.2654, 0.5755, 0.1734, 0.5755, 0.1118, 0.5986, 0.1168, 0.599, 0.1774, 0.599, 0.1774, 0.5986, 0.1168, 0.6202, 0.1297, 0.6212, 0.1866, 0.6212, 0.1866, 0.6202, 0.1297, 0.6385, 0.1481, 0.6406, 0.1984, 0.6406, 0.1984, 0.6385, 0.1481, 0.6507, 0.166, 0.6564, 0.2047, 0.5751, 0.4272, 0.6021, 0.4281, 0.6026, 0.5317, 0.5749, 0.5314, 0.5749, 0.5314, 0.6026, 0.5317, 0.6029, 0.6386, 0.5748, 0.6385, 0.5748, 0.6385, 0.6029, 0.6386, 0.6031, 0.7427, 0.5746, 0.7427, 0.5746, 0.7427, 0.6031, 0.7427, 0.6037, 0.8231, 0.5745, 0.8231, 0.6021, 0.4281, 0.628, 0.4297, 0.6291, 0.5322, 0.6026, 0.5317, 0.6026, 0.5317, 0.6291, 0.5322, 0.6297, 0.6382, 0.6029, 0.6386, 0.6029, 0.6386, 0.6297, 0.6382, 0.6299, 0.741, 0.6031, 0.7427, 0.6031, 0.7427, 0.6299, 0.741, 0.6311, 0.8203, 0.6037, 0.8231, 0.628, 0.4297, 0.6516, 0.431, 0.6534, 0.5325, 0.6291, 0.5322, 0.6291, 0.5322, 0.6534, 0.5325, 0.654, 0.6369, 0.6297, 0.6382, 0.6297, 0.6382, 0.654, 0.6369, 0.6536, 0.7363, 0.6299, 0.741, 0.6299, 0.741, 0.6536, 0.7363, 0.6549, 0.812, 0.6311, 0.8203, 0.6516, 0.431, 0.6718, 0.4313, 0.6741, 0.5322, 0.6534, 0.5325, 0.6534, 0.5325, 0.6741, 0.5322, 0.6747, 0.6356, 0.654, 0.6369, 0.654, 0.6369, 0.6747, 0.6356, 0.6734, 0.7328, 0.6536, 0.7363, 0.6536, 0.7363, 0.6734, 0.7328, 0.6701, 0.7896, 0.6549, 0.812, 0.5751, 0.4272, 0.5749, 0.5314, 0.5473, 0.5316, 0.5481, 0.428, 0.5481, 0.428, 0.5473, 0.5316, 0.5207, 0.5319, 0.5222, 0.4294, 0.5222, 0.4294, 0.5207, 0.5319, 0.4965, 0.5321, 0.4986, 0.4307, 0.4986, 0.4307, 0.4965, 0.5321, 0.4758, 0.5318, 0.4783, 0.4309, 0.5749, 0.5314, 0.5748, 0.6385, 0.5467, 0.6385, 0.5473, 0.5316, 0.5473, 0.5316, 0.5467, 0.6385, 0.5199, 0.6379, 0.5207, 0.5319, 0.5207, 0.5319, 0.5199, 0.6379, 0.4956, 0.6365, 0.4965, 0.5321, 0.4965, 0.5321, 0.4956, 0.6365, 0.4749, 0.6352, 0.4758, 0.5318, 0.5748, 0.6385, 0.5746, 0.7427, 0.5462, 0.7425, 0.5467, 0.6385, 0.5467, 0.6385, 0.5462, 0.7425, 0.5194, 0.7408, 0.5199, 0.6379, 0.5199, 0.6379, 0.5194, 0.7408, 0.4957, 0.7359, 0.4956, 0.6365, 0.4956, 0.6365, 0.4957, 0.7359, 0.4759, 0.7323, 0.4749, 0.6352, 0.5746, 0.7427, 0.5745, 0.8231, 0.5454, 0.8229, 0.5462, 0.7425, 0.5462, 0.7425, 0.5454, 0.8229, 0.518, 0.82, 0.5194, 0.7408, 0.5194, 0.7408, 0.518, 0.82, 0.4942, 0.8116, 0.4957, 0.7359, 0.4957, 0.7359, 0.4942, 0.8116, 0.4791, 0.7892, 0.4759, 0.7323, 0.5121, 0.9722, 0.4858, 0.9726, 0.4845, 0.9459, 0.5114, 0.9454, 0.5114, 0.9454, 0.4845, 0.9459, 0.4839, 0.9179, 0.5112, 0.9173, 0.5112, 0.9173, 0.4839, 0.9179, 0.4839, 0.889, 0.5113, 0.8883, 0.5113, 0.8883, 0.4839, 0.889, 0.4841, 0.8596, 0.5115, 0.859, 0.4858, 0.9726, 0.4618, 0.9741, 0.4598, 0.9477, 0.4845, 0.9459, 0.4845, 0.9459, 0.4598, 0.9477, 0.459, 0.9198, 0.4839, 0.9179, 0.4839, 0.9179, 0.459, 0.9198, 0.4588, 0.891, 0.4839, 0.889, 0.4839, 0.889, 0.4588, 0.891, 0.459, 0.8616, 0.4841, 0.8596, 0.958, 0.01911, 0.9535, 0.05686, 0.9334, 0.04752, 0.9378, 0.008874, 0.9378, 0.008874, 0.9334, 0.04752, 0.9117, 0.0424, 0.9161, 0.003315, 0.9161, 0.003315, 0.9117, 0.0424, 0.8891, 0.04011, 0.8934, 0.0008775, 0.8934, 0.0008775, 0.8891, 0.04011, 0.8659, 0.03924, 0.8703, 0.0, 0.9535, 0.05686, 0.9495, 0.1084, 0.9294, 0.1002, 0.9334, 0.04752, 0.9334, 0.04752, 0.9294, 0.1002, 0.9077, 0.09575, 0.9117, 0.0424, 0.9117, 0.0424, 0.9077, 0.09575, 0.8851, 0.09367, 0.8891, 0.04011, 0.8891, 0.04011, 0.8851, 0.09367, 0.862, 0.09279, 0.8659, 0.03924, 0.5121, 0.9722, 0.5114, 0.9454, 0.5395, 0.9459, 0.5395, 0.9726, 0.5395, 0.9726, 0.5395, 0.9459, 0.5677, 0.9477, 0.5669, 0.9741, 0.8034, 0.8485, 0.7831, 0.8587, 0.7787, 0.8201, 0.7988, 0.8107, 0.7988, 0.8107, 0.7787, 0.8201, 0.7748, 0.7674, 0.7949, 0.7593, 0.5114, 0.9454, 0.5112, 0.9173, 0.5397, 0.9179, 0.5395, 0.9459, 0.5395, 0.9459, 0.5397, 0.9179, 0.5681, 0.9198, 0.5677, 0.9477, 0.7831, 0.8587, 0.7615, 0.8643, 0.7571, 0.8252, 0.7787, 0.8201, 0.7787, 0.8201, 0.7571, 0.8252, 0.7531, 0.7719, 0.7748, 0.7674, 0.5112, 0.9173, 0.5113, 0.8883, 0.5398, 0.889, 0.5397, 0.9179, 0.5397, 0.9179, 0.5398, 0.889, 0.5684, 0.891, 0.5681, 0.9198, 0.7615, 0.8643, 0.7388, 0.8667, 0.7345, 0.8275, 0.7571, 0.8252, 0.7571, 0.8252, 0.7345, 0.8275, 0.7305, 0.7739, 0.7531, 0.7719, 0.5113, 0.8883, 0.5115, 0.859, 0.5401, 0.8596, 0.5398, 0.889, 0.5398, 0.889, 0.5401, 0.8596, 0.5687, 0.8616, 0.5684, 0.891, 0.7388, 0.8667, 0.7156, 0.8676, 0.7113, 0.8284, 0.7345, 0.8275, 0.7345, 0.8275, 0.7113, 0.8284, 0.7073, 0.7748, 0.7305, 0.7739, 0.5121, 0.9722, 0.5395, 0.9726, 0.5395, 0.9976, 0.5133, 0.9974, 0.5757, 0.0, 0.6015, 0.006881, 0.6002, 0.03319, 0.5757, 0.02672, 0.5757, 0.02672, 0.6002, 0.03319, 0.5992, 0.06931, 0.5756, 0.06343, 0.5756, 0.06343, 0.5992, 0.06931, 0.5986, 0.1168, 0.5755, 0.1118, 0.5395, 0.9726, 0.5669, 0.9741, 0.5659, 0.9985, 0.5395, 0.9976, 0.6015, 0.006881, 0.6263, 0.02737, 0.6237, 0.05211, 0.6002, 0.03319, 0.6002, 0.03319, 0.6237, 0.05211, 0.6213, 0.08554, 0.5992, 0.06931, 0.5992, 0.06931, 0.6213, 0.08554, 0.6202, 0.1297, 0.5986, 0.1168, 0.8034, 0.8485, 0.7988, 0.8107, 0.8169, 0.7957, 0.8216, 0.832, 0.8216, 0.832, 0.8169, 0.7957, 0.8326, 0.7749, 0.8376, 0.808, 0.6237, 0.05211, 0.6449, 0.08313, 0.6407, 0.1108, 0.6213, 0.08554, 0.6213, 0.08554, 0.6407, 0.1108, 0.6385, 0.1481, 0.6202, 0.1297, 0.7988, 0.8107, 0.7949, 0.7593, 0.8129, 0.7463, 0.8169, 0.7957, 0.8169, 0.7957, 0.8129, 0.7463, 0.8285, 0.7296, 0.8326, 0.7749, 0.8326, 0.7749, 0.8285, 0.7296, 0.8411, 0.7099, 0.8454, 0.748, 0.6407, 0.1108, 0.6565, 0.1474, 0.6507, 0.166, 0.6385, 0.1481, 0.5121, 0.9722, 0.5133, 0.9974, 0.4881, 0.9976, 0.4858, 0.9726, 0.4858, 0.9726, 0.4881, 0.9976, 0.4651, 0.9985, 0.4618, 0.9741, 0.958, 0.01911, 0.9762, 0.03559, 0.9716, 0.07186, 0.9535, 0.05686, 0.9535, 0.05686, 0.9716, 0.07186, 0.9675, 0.1213, 0.9495, 0.1084, 0.5757, 0.0, 0.5757, 0.02672, 0.5511, 0.03308, 0.5498, 0.006765, 0.5498, 0.006765, 0.5511, 0.03308, 0.5275, 0.0519, 0.525, 0.02714, 0.9762, 0.03559, 0.9923, 0.05957, 0.9872, 0.0927, 0.9716, 0.07186, 0.9716, 0.07186, 0.9872, 0.0927, 0.9831, 0.138, 0.9675, 0.1213, 0.5757, 0.02672, 0.5756, 0.06343, 0.552, 0.0692, 0.5511, 0.03308, 0.5511, 0.03308, 0.552, 0.0692, 0.5298, 0.08533, 0.5275, 0.0519, 0.5275, 0.0519, 0.5298, 0.08533, 0.5104, 0.1106, 0.5063, 0.08282, 0.9872, 0.0927, 1.0, 0.1196, 0.9957, 0.1577, 0.9831, 0.138, 0.5756, 0.06343, 0.5755, 0.1118, 0.5524, 0.1167, 0.552, 0.0692, 0.552, 0.0692, 0.5524, 0.1167, 0.5309, 0.1295, 0.5298, 0.08533, 0.5298, 0.08533, 0.5309, 0.1295, 0.5125, 0.1478, 0.5104, 0.1106, 0.5104, 0.1106, 0.5125, 0.1478, 0.5002, 0.1657, 0.4945, 0.147, 0.7855, 0.4314, 0.7873, 0.5288, 0.7663, 0.532, 0.7643, 0.4332, 0.7643, 0.4332, 0.7663, 0.532, 0.7443, 0.534, 0.7421, 0.4345, 0.7421, 0.4345, 0.7443, 0.534, 0.7215, 0.5352, 0.7193, 0.4355, 0.7193, 0.4355, 0.7215, 0.5352, 0.6983, 0.5361, 0.6961, 0.4364, 0.7873, 0.5288, 0.7893, 0.6169, 0.7687, 0.6217, 0.7663, 0.532, 0.7663, 0.532, 0.7687, 0.6217, 0.7468, 0.6245, 0.7443, 0.534, 0.7443, 0.534, 0.7468, 0.6245, 0.7241, 0.626, 0.7215, 0.5352, 0.7215, 0.5352, 0.7241, 0.626, 0.7009, 0.6269, 0.6983, 0.5361, 0.7893, 0.6169, 0.7917, 0.6942, 0.7714, 0.7007, 0.7687, 0.6217, 0.7687, 0.6217, 0.7714, 0.7007, 0.7497, 0.7044, 0.7468, 0.6245, 0.7468, 0.6245, 0.7497, 0.7044, 0.727, 0.7062, 0.7241, 0.626, 0.7241, 0.626, 0.727, 0.7062, 0.7039, 0.7071, 0.7009, 0.6269, 0.7917, 0.6942, 0.7949, 0.7593, 0.7748, 0.7674, 0.7714, 0.7007, 0.7714, 0.7007, 0.7748, 0.7674, 0.7531, 0.7719, 0.7497, 0.7044, 0.7497, 0.7044, 0.7531, 0.7719, 0.7305, 0.7739, 0.727, 0.7062, 0.727, 0.7062, 0.7305, 0.7739, 0.7073, 0.7748, 0.7039, 0.7071, 0.7855, 0.4314, 0.7643, 0.4332, 0.7624, 0.3269, 0.7839, 0.3259, 0.7839, 0.3259, 0.7624, 0.3269, 0.761, 0.2189, 0.7825, 0.2183, 0.7825, 0.2183, 0.761, 0.2189, 0.7601, 0.1148, 0.7817, 0.1144, 0.7817, 0.1144, 0.7601, 0.1148, 0.761, 0.03538, 0.7827, 0.0349, 0.7643, 0.4332, 0.7421, 0.4345, 0.7402, 0.3278, 0.7624, 0.3269, 0.7624, 0.3269, 0.7402, 0.3278, 0.7386, 0.2192, 0.761, 0.2189, 0.761, 0.2189, 0.7386, 0.2192, 0.7376, 0.1136, 0.7601, 0.1148, 0.7601, 0.1148, 0.7376, 0.1136, 0.7383, 0.03318, 0.761, 0.03538, 0.7421, 0.4345, 0.7193, 0.4355, 0.7173, 0.3287, 0.7402, 0.3278, 0.7402, 0.3278, 0.7173, 0.3287, 0.7157, 0.2185, 0.7386, 0.2192, 0.7386, 0.2192, 0.7157, 0.2185, 0.7144, 0.1086, 0.7376, 0.1136, 0.7376, 0.1136, 0.7144, 0.1086, 0.7149, 0.02536, 0.7383, 0.03318, 0.7193, 0.4355, 0.6961, 0.4364, 0.6942, 0.3296, 0.7173, 0.3287, 0.7173, 0.3287, 0.6942, 0.3296, 0.6924, 0.2175, 0.7157, 0.2185, 0.7157, 0.2185, 0.6924, 0.2175, 0.6908, 0.1018, 0.7144, 0.1086, 0.7144, 0.1086, 0.6908, 0.1018, 0.6911, 0.01473, 0.7149, 0.02536, 0.7855, 0.4314, 0.7839, 0.3259, 0.8041, 0.3249, 0.8055, 0.429, 0.8055, 0.429, 0.8041, 0.3249, 0.823, 0.3242, 0.8239, 0.4268, 0.8239, 0.4268, 0.823, 0.3242, 0.8402, 0.324, 0.8408, 0.4254, 0.6876, 0.4296, 0.6903, 0.5311, 0.6741, 0.5322, 0.6718, 0.4313, 0.7839, 0.3259, 0.7825, 0.2183, 0.8029, 0.218, 0.8041, 0.3249, 0.8041, 0.3249, 0.8029, 0.218, 0.8219, 0.2183, 0.823, 0.3242, 0.823, 0.3242, 0.8219, 0.2183, 0.8392, 0.2199, 0.8402, 0.324, 0.6903, 0.5311, 0.6908, 0.6354, 0.6747, 0.6356, 0.6741, 0.5322, 0.7825, 0.2183, 0.7817, 0.1144, 0.8022, 0.1142, 0.8029, 0.218, 0.8029, 0.218, 0.8022, 0.1142, 0.8212, 0.1159, 0.8219, 0.2183, 0.8219, 0.2183, 0.8212, 0.1159, 0.838, 0.1208, 0.8392, 0.2199, 0.6908, 0.6354, 0.6887, 0.7349, 0.6734, 0.7328, 0.6747, 0.6356, 0.7817, 0.1144, 0.7827, 0.0349, 0.8034, 0.03468, 0.8022, 0.1142, 0.8022, 0.1142, 0.8034, 0.03468, 0.8225, 0.03741, 0.8212, 0.1159, 0.8212, 0.1159, 0.8225, 0.03741, 0.8392, 0.04576, 0.838, 0.1208, 0.6887, 0.7349, 0.6801, 0.811, 0.6701, 0.7896, 0.6734, 0.7328, 0.7855, 0.4314, 0.8055, 0.429, 0.8067, 0.5242, 0.7873, 0.5288, 0.7873, 0.5288, 0.8067, 0.5242, 0.8081, 0.6095, 0.7893, 0.6169, 0.7893, 0.6169, 0.8081, 0.6095, 0.8101, 0.6839, 0.7917, 0.6942, 0.7917, 0.6942, 0.8101, 0.6839, 0.8129, 0.7463, 0.7949, 0.7593, 0.8055, 0.429, 0.8239, 0.4268, 0.8246, 0.5195, 0.8067, 0.5242, 0.8067, 0.5242, 0.8246, 0.5195, 0.8252, 0.6015, 0.8081, 0.6095, 0.8081, 0.6095, 0.8252, 0.6015, 0.8263, 0.6716, 0.8101, 0.6839, 0.8101, 0.6839, 0.8263, 0.6716, 0.8285, 0.7296, 0.8129, 0.7463, 0.8239, 0.4268, 0.8408, 0.4254, 0.8407, 0.5162, 0.8246, 0.5195, 0.8246, 0.5195, 0.8407, 0.5162, 0.8403, 0.5945, 0.8252, 0.6015, 0.8252, 0.6015, 0.8403, 0.5945, 0.8399, 0.659, 0.8263, 0.6716, 0.8263, 0.6716, 0.8399, 0.659, 0.8411, 0.7099, 0.8285, 0.7296, 0.6876, 0.4296, 0.6718, 0.4313, 0.6679, 0.3417, 0.6831, 0.3391, 0.6831, 0.3391, 0.6679, 0.3417, 0.6627, 0.2654, 0.6766, 0.2611, 0.6766, 0.2611, 0.6627, 0.2654, 0.6564, 0.2047, 0.6681, 0.1974, 0.6681, 0.1974, 0.6564, 0.2047, 0.6507, 0.166, 0.6565, 0.1474, 0.064, 0.7544, 0.06423, 0.7091, 0.08677, 0.708, 0.08668, 0.7544, 0.08668, 0.7544, 0.08677, 0.708, 0.1097, 0.7074, 0.1097, 0.7544, 0.1097, 0.7544, 0.1097, 0.7074, 0.133, 0.7073, 0.133, 0.7544, 0.133, 0.7544, 0.133, 0.7073, 0.1563, 0.7073, 0.1563, 0.7544, 0.06423, 0.7091, 0.06453, 0.6652, 0.08675, 0.663, 0.08677, 0.708, 0.08677, 0.708, 0.08675, 0.663, 0.1096, 0.6618, 0.1097, 0.7074, 0.1097, 0.7074, 0.1096, 0.6618, 0.1328, 0.6609, 0.133, 0.7073, 0.133, 0.7073, 0.1328, 0.6609, 0.1563, 0.6601, 0.1563, 0.7073, 0.06453, 0.6652, 0.06452, 0.6242, 0.08631, 0.621, 0.08675, 0.663, 0.08675, 0.663, 0.08631, 0.621, 0.109, 0.6187, 0.1096, 0.6618, 0.1096, 0.6618, 0.109, 0.6187, 0.1325, 0.6159, 0.1328, 0.6609, 0.1328, 0.6609, 0.1325, 0.6159, 0.1563, 0.613, 0.1563, 0.6601, 0.7867, 0.0006421, 0.7827, 0.0349, 0.761, 0.03538, 0.7647, 0.0012, 0.7647, 0.0012, 0.761, 0.03538, 0.7383, 0.03318, 0.742, 0.0, 0.109, 0.6187, 0.1067, 0.5861, 0.1303, 0.5821, 0.1325, 0.6159, 0.1325, 0.6159, 0.1303, 0.5821, 0.1544, 0.5776, 0.1563, 0.613, 0.064, 0.7544, 0.08668, 0.7544, 0.08677, 0.8008, 0.06423, 0.7997, 0.06423, 0.7997, 0.08677, 0.8008, 0.08675, 0.8458, 0.06453, 0.8436, 0.06453, 0.8436, 0.08675, 0.8458, 0.08631, 0.8878, 0.06452, 0.8846, 0.9413, 0.867, 0.9193, 0.8664, 0.9156, 0.8322, 0.9373, 0.8327, 0.08668, 0.7544, 0.1097, 0.7544, 0.1097, 0.8014, 0.08677, 0.8008, 0.08677, 0.8008, 0.1097, 0.8014, 0.1096, 0.8471, 0.08675, 0.8458, 0.08675, 0.8458, 0.1096, 0.8471, 0.109, 0.8901, 0.08631, 0.8878, 0.9193, 0.8664, 0.8966, 0.8676, 0.893, 0.8344, 0.9156, 0.8322, 0.1097, 0.7544, 0.133, 0.7544, 0.133, 0.8016, 0.1097, 0.8014, 0.1097, 0.8014, 0.133, 0.8016, 0.1328, 0.848, 0.1096, 0.8471, 0.1096, 0.8471, 0.1328, 0.848, 0.1325, 0.8929, 0.109, 0.8901, 0.109, 0.8901, 0.1325, 0.8929, 0.1303, 0.9268, 0.1067, 0.9228, 0.133, 0.7544, 0.1563, 0.7544, 0.1563, 0.8016, 0.133, 0.8016, 0.133, 0.8016, 0.1563, 0.8016, 0.1563, 0.8487, 0.1328, 0.848, 0.1328, 0.848, 0.1563, 0.8487, 0.1563, 0.8959, 0.1325, 0.8929, 0.1325, 0.8929, 0.1563, 0.8959, 0.1544, 0.9312, 0.1303, 0.9268, 0.064, 0.7544, 0.06423, 0.7997, 0.04223, 0.7979, 0.04178, 0.7544, 0.04178, 0.7544, 0.04223, 0.7979, 0.02108, 0.7956, 0.02034, 0.7544, 0.02034, 0.7544, 0.02108, 0.7956, 0.001049, 0.7931, 0.0, 0.7544, 0.5745, 0.859, 0.5437, 0.8589, 0.5454, 0.8229, 0.5745, 0.8231, 0.06423, 0.7997, 0.06453, 0.8436, 0.04308, 0.84, 0.04223, 0.7979, 0.04223, 0.7979, 0.04308, 0.84, 0.02269, 0.8353, 0.02108, 0.7956, 0.02108, 0.7956, 0.02269, 0.8353, 0.003663, 0.8299, 0.001049, 0.7931, 0.5437, 0.8589, 0.5145, 0.8553, 0.518, 0.82, 0.5454, 0.8229, 0.06453, 0.8436, 0.06452, 0.8846, 0.04378, 0.8793, 0.04308, 0.84, 0.04308, 0.84, 0.04378, 0.8793, 0.02455, 0.872, 0.02269, 0.8353, 0.02269, 0.8353, 0.02455, 0.872, 0.007308, 0.8628, 0.003663, 0.8299, 0.5145, 0.8553, 0.4882, 0.845, 0.4942, 0.8116, 0.518, 0.82, 0.9413, 0.867, 0.9373, 0.8327, 0.958, 0.8329, 0.9625, 0.8673, 0.9625, 0.8673, 0.958, 0.8329, 0.9771, 0.8302, 0.9823, 0.8641, 0.9823, 0.8641, 0.9771, 0.8302, 0.9938, 0.8218, 1.0, 0.8541, 0.4882, 0.845, 0.469, 0.8106, 0.4791, 0.7892, 0.4942, 0.8116, 0.064, 0.7544, 0.04178, 0.7544, 0.04223, 0.7109, 0.06423, 0.7091, 0.06423, 0.7091, 0.04223, 0.7109, 0.04308, 0.6688, 0.06453, 0.6652, 0.06453, 0.6652, 0.04308, 0.6688, 0.04378, 0.6295, 0.06452, 0.6242, 0.7867, 0.0006421, 0.8079, 0.0002974, 0.8034, 0.03468, 0.7827, 0.0349, 0.04178, 0.7544, 0.02034, 0.7544, 0.02108, 0.7132, 0.04223, 0.7109, 0.04223, 0.7109, 0.02108, 0.7132, 0.02269, 0.6735, 0.04308, 0.6688, 0.04308, 0.6688, 0.02269, 0.6735, 0.02455, 0.6368, 0.04378, 0.6295, 0.8079, 0.0002974, 0.8277, 0.003483, 0.8225, 0.03741, 0.8034, 0.03468, 0.02034, 0.7544, 0.0, 0.7544, 0.001049, 0.7157, 0.02108, 0.7132, 0.02108, 0.7132, 0.001049, 0.7157, 0.003663, 0.679, 0.02269, 0.6735, 0.02269, 0.6735, 0.003663, 0.679, 0.007308, 0.646, 0.02455, 0.6368, 0.8277, 0.003483, 0.8454, 0.01351, 0.8392, 0.04576, 0.8225, 0.03741, 0.5745, 0.859, 0.5745, 0.8231, 0.6037, 0.8231, 0.6053, 0.859, 0.6053, 0.859, 0.6037, 0.8231, 0.6311, 0.8203, 0.6345, 0.8556, 0.6345, 0.8556, 0.6311, 0.8203, 0.6549, 0.812, 0.6607, 0.8454, 0.6607, 0.8454, 0.6549, 0.812, 0.6701, 0.7896, 0.6801, 0.811])
me_cube.materials.append(mat_knobmat)
me_cube.use_remesh_preserve_volume = False
me_cube.use_remesh_preserve_attributes = False
me_cube.use_mirror_vertex_groups = False
me_cube.update()

# ---- objects
ob_plane = bpy.data.objects.new('plane', me_plane)
ob_knob = bpy.data.objects.new('knob', me_cube)
ob_lamp = bpy.data.objects.new('Lamp', light_lamp)
ob_camera = bpy.data.objects.new('Camera', cam_camera)

# ---- transforms, parenting, visibility, modifiers, constraints
ob_plane.location = (0.0, 0.0, 0.0)
ob_plane.scale = (4.0, 4.0, 4.0)
ob_plane.lineart.crease_threshold = 0.0
_m = ob_plane.modifiers.new('Auto Smooth', 'NODES')
_m.node_group = ng_auto_smooth
_gi = [s.identifier for s in ng_auto_smooth.interface.items_tree if s.item_type == 'SOCKET' and s.in_out == 'INPUT']
_m[_gi[1]] = 0.6109  # Angle
ob_knob.location = (0.0, 0.0, 1.0)
ob_knob.lineart.crease_threshold = 0.0
_m = ob_knob.modifiers.new('Auto Smooth', 'NODES')
_m.node_group = ng_auto_smooth
_gi = [s.identifier for s in ng_auto_smooth.interface.items_tree if s.item_type == 'SOCKET' and s.in_out == 'INPUT']
_m[_gi[1]] = 0.7854  # Angle
ob_lamp.location = (4.076, 1.005, 5.904)
ob_lamp.rotation_euler = (0.6503, 0.05522, 1.866)
ob_lamp.lock_rotations_4d = False
ob_lamp.empty_display_type = 'ARROWS'
ob_lamp.color = (0.0, 0.0, 0.0, 0.0)
ob_lamp.lineart.crease_threshold = 0.0
ob_camera.location = (7.481, -6.508, 5.344)
ob_camera.rotation_euler = (1.109, 0.01082, 0.8149)
ob_camera.lock_rotations_4d = False
ob_camera.empty_display_type = 'ARROWS'
ob_camera.color = (0.0, 0.0, 0.0, 0.0)
ob_camera.display_type = 'WIRE'
ob_camera.lineart.crease_threshold = 0.0

# ---- collection membership
col_collection_1.objects.link(ob_plane)
col_collection_1.objects.link(ob_knob)
col_collection_1.objects.link(ob_lamp)
col_collection_1.objects.link(ob_camera)

# ---- scene / render settings (as saved in the file)
scene.camera = ob_camera
scene.frame_start = 1; scene.frame_end = 250; scene.frame_set(1)
scene.render.engine = 'BLENDER_EEVEE_NEXT'
scene.render.resolution_percentage = 50
scene.render.dither_intensity = 0.0
scene.cycles.use_denoising = False
scene.cycles.samples = 10
scene.cycles.sampling_pattern = 'TABULATED_SOBOL'
scene.cycles.light_sampling_threshold = 0.0
scene.cycles.use_adaptive_sampling = False
scene.cycles.use_light_tree = False
scene.cycles.blur_glossy = 0.0
scene.cycles.pixel_filter_type = 'GAUSSIAN'
scene.cycles.sample_clamp_indirect = 0.0
scene.view_settings.view_transform = 'Standard'
bpy.context.view_layer.update()
